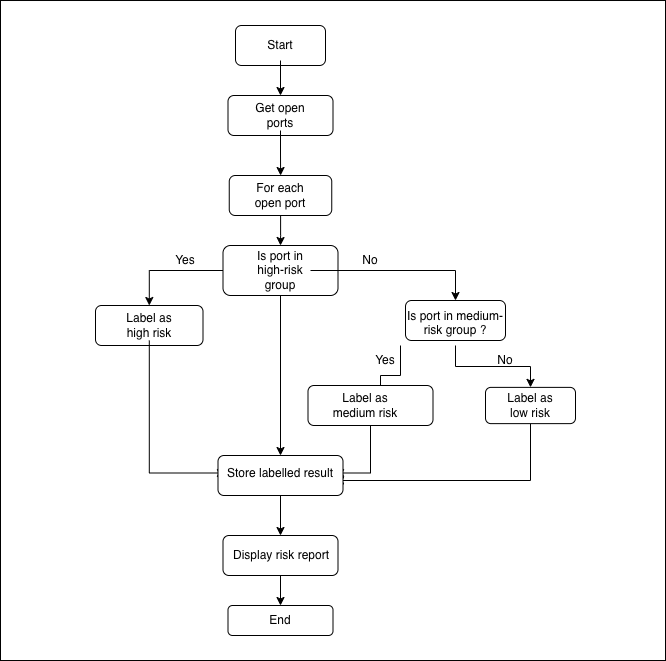

The diagram above was exported from draw.io. Its source (the exported page's mxGraphModel, read from the mxfile embedded in the PNG):
<mxGraphModel dx="1048" dy="1825" grid="1" gridSize="10" guides="1" tooltips="1" connect="1" arrows="1" fold="1" page="1" pageScale="1" pageWidth="850" pageHeight="1100" math="0" shadow="0">
  <root>
    <mxCell id="0" />
    <mxCell id="1" parent="0" />
    <mxCell id="j83S4x55YR4nwCrBLrPV-46" parent="1" style="rounded=0;whiteSpace=wrap;html=1;" value="" vertex="1">
      <mxGeometry height="660" width="665" x="85" y="-24.99" as="geometry" />
    </mxCell>
    <mxCell id="j83S4x55YR4nwCrBLrPV-6" parent="1" style="rounded=1;whiteSpace=wrap;html=1;" value="" vertex="1">
      <mxGeometry height="40" width="90" x="320" as="geometry" />
    </mxCell>
    <mxCell id="j83S4x55YR4nwCrBLrPV-9" edge="1" parent="1" source="j83S4x55YR4nwCrBLrPV-7" style="edgeStyle=orthogonalEdgeStyle;rounded=0;orthogonalLoop=1;jettySize=auto;html=1;" target="j83S4x55YR4nwCrBLrPV-8" value="">
      <mxGeometry relative="1" as="geometry" />
    </mxCell>
    <mxCell id="j83S4x55YR4nwCrBLrPV-7" parent="1" style="text;html=1;whiteSpace=wrap;strokeColor=none;fillColor=none;align=center;verticalAlign=middle;rounded=0;" value="Start" vertex="1">
      <mxGeometry height="30" width="60" x="335" y="5" as="geometry" />
    </mxCell>
    <mxCell id="j83S4x55YR4nwCrBLrPV-8" parent="1" style="rounded=1;whiteSpace=wrap;html=1;" value="" vertex="1">
      <mxGeometry height="40" width="105" x="312.5" y="70" as="geometry" />
    </mxCell>
    <mxCell id="j83S4x55YR4nwCrBLrPV-12" edge="1" parent="1" source="j83S4x55YR4nwCrBLrPV-10" style="edgeStyle=orthogonalEdgeStyle;rounded=0;orthogonalLoop=1;jettySize=auto;html=1;" target="j83S4x55YR4nwCrBLrPV-11" value="">
      <mxGeometry relative="1" as="geometry" />
    </mxCell>
    <mxCell id="j83S4x55YR4nwCrBLrPV-10" parent="1" style="text;html=1;whiteSpace=wrap;strokeColor=none;fillColor=none;align=center;verticalAlign=middle;rounded=0;" value="Get open ports" vertex="1">
      <mxGeometry height="30" width="60" x="335" y="75" as="geometry" />
    </mxCell>
    <mxCell id="j83S4x55YR4nwCrBLrPV-16" edge="1" parent="1" source="j83S4x55YR4nwCrBLrPV-11" style="edgeStyle=orthogonalEdgeStyle;rounded=0;orthogonalLoop=1;jettySize=auto;html=1;" target="j83S4x55YR4nwCrBLrPV-15" value="">
      <mxGeometry relative="1" as="geometry" />
    </mxCell>
    <mxCell id="j83S4x55YR4nwCrBLrPV-11" parent="1" style="rounded=1;whiteSpace=wrap;html=1;" value="" vertex="1">
      <mxGeometry height="40" width="102.5" x="313.75" y="150" as="geometry" />
    </mxCell>
    <mxCell id="j83S4x55YR4nwCrBLrPV-13" parent="1" style="text;html=1;whiteSpace=wrap;strokeColor=none;fillColor=none;align=center;verticalAlign=middle;rounded=0;" value="For each open port" vertex="1">
      <mxGeometry height="30" width="60" x="335" y="155" as="geometry" />
    </mxCell>
    <mxCell id="j83S4x55YR4nwCrBLrPV-19" edge="1" parent="1" source="j83S4x55YR4nwCrBLrPV-15" style="edgeStyle=orthogonalEdgeStyle;rounded=0;orthogonalLoop=1;jettySize=auto;html=1;" target="j83S4x55YR4nwCrBLrPV-18" value="">
      <mxGeometry relative="1" as="geometry" />
    </mxCell>
    <mxCell id="j83S4x55YR4nwCrBLrPV-37" edge="1" parent="1" source="j83S4x55YR4nwCrBLrPV-15" style="edgeStyle=orthogonalEdgeStyle;rounded=0;orthogonalLoop=1;jettySize=auto;html=1;" target="j83S4x55YR4nwCrBLrPV-36" value="">
      <mxGeometry relative="1" as="geometry" />
    </mxCell>
    <mxCell id="j83S4x55YR4nwCrBLrPV-15" parent="1" style="rounded=1;whiteSpace=wrap;html=1;" value="" vertex="1">
      <mxGeometry height="50" width="115" x="307.5" y="220" as="geometry" />
    </mxCell>
    <mxCell id="j83S4x55YR4nwCrBLrPV-21" edge="1" parent="1" source="j83S4x55YR4nwCrBLrPV-17" style="edgeStyle=orthogonalEdgeStyle;rounded=0;orthogonalLoop=1;jettySize=auto;html=1;" target="j83S4x55YR4nwCrBLrPV-20" value="">
      <mxGeometry relative="1" as="geometry" />
    </mxCell>
    <mxCell id="j83S4x55YR4nwCrBLrPV-17" parent="1" style="text;html=1;whiteSpace=wrap;strokeColor=none;fillColor=none;align=center;verticalAlign=middle;rounded=0;" value="Is port in high-risk group" vertex="1">
      <mxGeometry height="30" width="60" x="335" y="230" as="geometry" />
    </mxCell>
    <mxCell id="j83S4x55YR4nwCrBLrPV-18" parent="1" style="rounded=1;whiteSpace=wrap;html=1;" value="" vertex="1">
      <mxGeometry height="40" width="107.5" x="180" y="280" as="geometry" />
    </mxCell>
    <mxCell id="j83S4x55YR4nwCrBLrPV-20" parent="1" style="rounded=1;whiteSpace=wrap;html=1;" value="" vertex="1">
      <mxGeometry height="40" width="100" x="490" y="275" as="geometry" />
    </mxCell>
    <mxCell id="j83S4x55YR4nwCrBLrPV-55" edge="1" parent="1" source="j83S4x55YR4nwCrBLrPV-23" style="edgeStyle=orthogonalEdgeStyle;rounded=0;orthogonalLoop=1;jettySize=auto;html=1;entryX=0;entryY=0.25;entryDx=0;entryDy=0;" target="j83S4x55YR4nwCrBLrPV-38">
      <mxGeometry relative="1" as="geometry">
        <Array as="points">
          <mxPoint x="234" y="448" />
        </Array>
      </mxGeometry>
    </mxCell>
    <mxCell id="j83S4x55YR4nwCrBLrPV-23" parent="1" style="text;html=1;whiteSpace=wrap;strokeColor=none;fillColor=none;align=center;verticalAlign=middle;rounded=0;" value="Label as high risk" vertex="1">
      <mxGeometry height="30" width="60" x="203.75" y="285" as="geometry" />
    </mxCell>
    <mxCell id="j83S4x55YR4nwCrBLrPV-29" edge="1" parent="1" style="edgeStyle=orthogonalEdgeStyle;rounded=0;orthogonalLoop=1;jettySize=auto;html=1;" value="">
      <mxGeometry relative="1" as="geometry">
        <Array as="points">
          <mxPoint x="485" y="350" />
          <mxPoint x="465" y="350" />
        </Array>
        <mxPoint x="485" y="320" as="sourcePoint" />
        <mxPoint x="465" y="380" as="targetPoint" />
      </mxGeometry>
    </mxCell>
    <mxCell id="j83S4x55YR4nwCrBLrPV-31" edge="1" parent="1" source="j83S4x55YR4nwCrBLrPV-24" style="edgeStyle=orthogonalEdgeStyle;rounded=0;orthogonalLoop=1;jettySize=auto;html=1;" target="j83S4x55YR4nwCrBLrPV-30" value="">
      <mxGeometry relative="1" as="geometry" />
    </mxCell>
    <mxCell id="j83S4x55YR4nwCrBLrPV-24" parent="1" style="text;html=1;whiteSpace=wrap;strokeColor=none;fillColor=none;align=center;verticalAlign=middle;rounded=0;" value="Is port in medium-risk group ?&lt;div&gt;&lt;br&gt;&lt;/div&gt;" vertex="1">
      <mxGeometry height="30" width="100" x="490" y="290" as="geometry" />
    </mxCell>
    <mxCell id="j83S4x55YR4nwCrBLrPV-26" parent="1" style="text;html=1;whiteSpace=wrap;strokeColor=none;fillColor=none;align=center;verticalAlign=middle;rounded=0;" value="Yes" vertex="1">
      <mxGeometry height="30" width="60" x="240" y="220" as="geometry" />
    </mxCell>
    <mxCell id="j83S4x55YR4nwCrBLrPV-27" parent="1" style="text;html=1;whiteSpace=wrap;strokeColor=none;fillColor=none;align=center;verticalAlign=middle;rounded=0;" value="No" vertex="1">
      <mxGeometry height="30" width="60" x="425" y="220" as="geometry" />
    </mxCell>
    <mxCell id="j83S4x55YR4nwCrBLrPV-53" edge="1" parent="1" source="j83S4x55YR4nwCrBLrPV-28" style="edgeStyle=orthogonalEdgeStyle;rounded=0;orthogonalLoop=1;jettySize=auto;html=1;entryX=1;entryY=0.25;entryDx=0;entryDy=0;" target="j83S4x55YR4nwCrBLrPV-38">
      <mxGeometry relative="1" as="geometry" />
    </mxCell>
    <mxCell id="j83S4x55YR4nwCrBLrPV-28" parent="1" style="rounded=1;whiteSpace=wrap;html=1;" value="" vertex="1">
      <mxGeometry height="40" width="125" x="392.5" y="360" as="geometry" />
    </mxCell>
    <mxCell id="j83S4x55YR4nwCrBLrPV-52" edge="1" parent="1" source="j83S4x55YR4nwCrBLrPV-30" style="edgeStyle=orthogonalEdgeStyle;rounded=0;orthogonalLoop=1;jettySize=auto;html=1;entryX=1;entryY=0.5;entryDx=0;entryDy=0;" target="j83S4x55YR4nwCrBLrPV-38">
      <mxGeometry relative="1" as="geometry">
        <Array as="points">
          <mxPoint x="615" y="455" />
        </Array>
      </mxGeometry>
    </mxCell>
    <mxCell id="j83S4x55YR4nwCrBLrPV-30" parent="1" style="rounded=1;whiteSpace=wrap;html=1;" value="" vertex="1">
      <mxGeometry height="36.25" width="90" x="570" y="361.88" as="geometry" />
    </mxCell>
    <mxCell id="j83S4x55YR4nwCrBLrPV-32" parent="1" style="text;html=1;whiteSpace=wrap;strokeColor=none;fillColor=none;align=center;verticalAlign=middle;rounded=0;" value="Yes" vertex="1">
      <mxGeometry height="30" width="60" x="440" y="320" as="geometry" />
    </mxCell>
    <mxCell id="j83S4x55YR4nwCrBLrPV-33" parent="1" style="text;html=1;whiteSpace=wrap;strokeColor=none;fillColor=none;align=center;verticalAlign=middle;rounded=0;" value="No" vertex="1">
      <mxGeometry height="30" width="60" x="560" y="320" as="geometry" />
    </mxCell>
    <mxCell id="j83S4x55YR4nwCrBLrPV-34" parent="1" style="text;html=1;whiteSpace=wrap;strokeColor=none;fillColor=none;align=center;verticalAlign=middle;rounded=0;" value="Label as medium risk" vertex="1">
      <mxGeometry height="30" width="80" x="410" y="365" as="geometry" />
    </mxCell>
    <mxCell id="j83S4x55YR4nwCrBLrPV-35" parent="1" style="text;html=1;whiteSpace=wrap;strokeColor=none;fillColor=none;align=center;verticalAlign=middle;rounded=0;" value="Label as low risk" vertex="1">
      <mxGeometry height="30" width="60" x="585" y="365.01" as="geometry" />
    </mxCell>
    <mxCell id="j83S4x55YR4nwCrBLrPV-40" edge="1" parent="1" source="j83S4x55YR4nwCrBLrPV-36" style="edgeStyle=orthogonalEdgeStyle;rounded=0;orthogonalLoop=1;jettySize=auto;html=1;" target="j83S4x55YR4nwCrBLrPV-39" value="">
      <mxGeometry relative="1" as="geometry" />
    </mxCell>
    <mxCell id="j83S4x55YR4nwCrBLrPV-36" parent="1" style="whiteSpace=wrap;html=1;rounded=1;" value="" vertex="1">
      <mxGeometry height="40" width="125" x="302.5" y="430" as="geometry" />
    </mxCell>
    <mxCell id="j83S4x55YR4nwCrBLrPV-38" parent="1" style="text;html=1;whiteSpace=wrap;strokeColor=none;fillColor=none;align=center;verticalAlign=middle;rounded=0;" value="Store labelled result&lt;div&gt;&lt;div&gt;&lt;br&gt;&lt;/div&gt;&lt;/div&gt;" vertex="1">
      <mxGeometry height="30" width="110" x="310" y="440" as="geometry" />
    </mxCell>
    <mxCell id="j83S4x55YR4nwCrBLrPV-42" edge="1" parent="1" source="j83S4x55YR4nwCrBLrPV-39" style="edgeStyle=orthogonalEdgeStyle;rounded=0;orthogonalLoop=1;jettySize=auto;html=1;" target="j83S4x55YR4nwCrBLrPV-41" value="">
      <mxGeometry relative="1" as="geometry" />
    </mxCell>
    <mxCell id="j83S4x55YR4nwCrBLrPV-39" parent="1" style="whiteSpace=wrap;html=1;rounded=1;" value="" vertex="1">
      <mxGeometry height="40" width="115" x="307.5" y="510" as="geometry" />
    </mxCell>
    <mxCell id="j83S4x55YR4nwCrBLrPV-41" parent="1" style="whiteSpace=wrap;html=1;rounded=1;" value="" vertex="1">
      <mxGeometry height="30" width="105" x="312.5" y="580" as="geometry" />
    </mxCell>
    <mxCell id="j83S4x55YR4nwCrBLrPV-43" parent="1" style="text;html=1;whiteSpace=wrap;strokeColor=none;fillColor=none;align=center;verticalAlign=middle;rounded=0;" value="Display risk&lt;span style=&quot;background-color: transparent; color: light-dark(rgb(0, 0, 0), rgb(255, 255, 255));&quot;&gt;&amp;nbsp;report&lt;/span&gt;" vertex="1">
      <mxGeometry height="30" width="100" x="316.25" y="515" as="geometry" />
    </mxCell>
    <mxCell id="j83S4x55YR4nwCrBLrPV-44" parent="1" style="text;html=1;whiteSpace=wrap;strokeColor=none;fillColor=none;align=center;verticalAlign=middle;rounded=0;" value="End" vertex="1">
      <mxGeometry height="30" width="60" x="335" y="580" as="geometry" />
    </mxCell>
  </root>
</mxGraphModel>